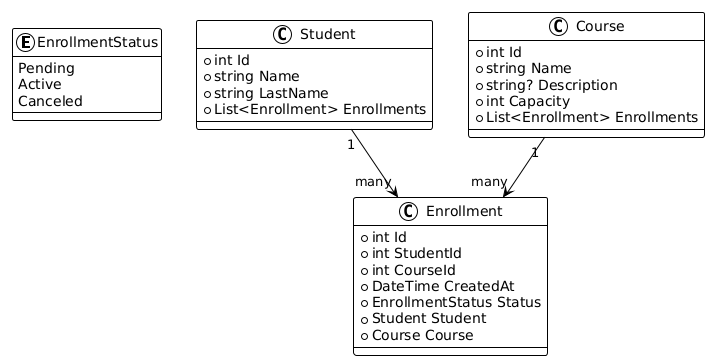

The diagram above was rendered by PlantUML. Its source (embedded in the PNG):
@startuml
!theme plain

enum EnrollmentStatus {
    Pending
    Active
    Canceled
}

class Student {
    + int Id
    + string Name
    + string LastName
    + List<Enrollment> Enrollments
}

class Course {
    + int Id
    + string Name
    + string? Description
    + int Capacity
    + List<Enrollment> Enrollments
}

class Enrollment {
    + int Id
    + int StudentId
    + int CourseId
    + DateTime CreatedAt
    + EnrollmentStatus Status
    + Student Student
    + Course Course
}

Student "1" --> "many" Enrollment
Course "1" --> "many" Enrollment
@enduml